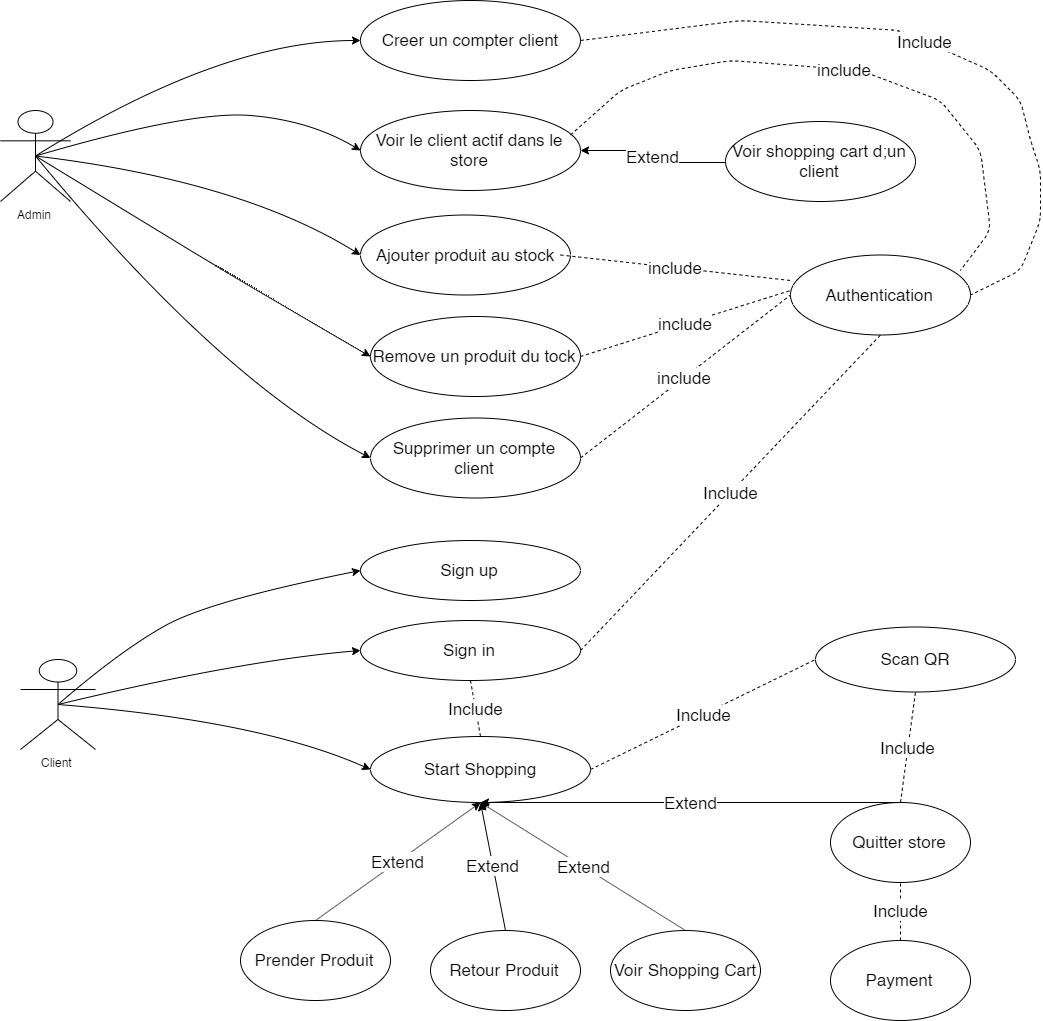

The diagram above was exported from draw.io. Its source (the exported page's mxGraphModel, read from the mxfile embedded in the PNG):
<mxGraphModel dx="1696" dy="1624" grid="1" gridSize="10" guides="1" tooltips="1" connect="1" arrows="1" fold="1" page="1" pageScale="1" pageWidth="1100" pageHeight="850" background="#ffffff" math="0" shadow="0">
  <root>
    <mxCell id="0" />
    <mxCell id="1" parent="0" />
    <mxCell id="fFmc6EjA6v-O8pL0-yeT-1" value="Admin&lt;br&gt;" style="shape=umlActor;verticalLabelPosition=bottom;labelBackgroundColor=#ffffff;verticalAlign=top;html=1;outlineConnect=0;" vertex="1" parent="1">
      <mxGeometry x="20" y="-720" width="70" height="91" as="geometry" />
    </mxCell>
    <mxCell id="fFmc6EjA6v-O8pL0-yeT-3" value="Client" style="shape=umlActor;verticalLabelPosition=bottom;labelBackgroundColor=#ffffff;verticalAlign=top;html=1;outlineConnect=0;" vertex="1" parent="1">
      <mxGeometry x="40" y="-171" width="75" height="90" as="geometry" />
    </mxCell>
    <mxCell id="fFmc6EjA6v-O8pL0-yeT-10" value="&lt;font style=&quot;font-size: 17px&quot;&gt;Creer un compter client&lt;/font&gt;" style="ellipse;whiteSpace=wrap;html=1;" vertex="1" parent="1">
      <mxGeometry x="380" y="-830" width="220" height="80" as="geometry" />
    </mxCell>
    <mxCell id="fFmc6EjA6v-O8pL0-yeT-11" value="Voir le client actif dans le store" style="ellipse;whiteSpace=wrap;html=1;fontSize=17;" vertex="1" parent="1">
      <mxGeometry x="380" y="-720" width="220" height="80" as="geometry" />
    </mxCell>
    <mxCell id="fFmc6EjA6v-O8pL0-yeT-12" value="Ajouter produit au stock&lt;br&gt;" style="ellipse;whiteSpace=wrap;html=1;fontSize=17;" vertex="1" parent="1">
      <mxGeometry x="380" y="-615.5" width="210" height="80" as="geometry" />
    </mxCell>
    <mxCell id="fFmc6EjA6v-O8pL0-yeT-13" value="Remove un produit du tock" style="ellipse;whiteSpace=wrap;html=1;fontSize=17;" vertex="1" parent="1">
      <mxGeometry x="390" y="-514" width="210" height="80" as="geometry" />
    </mxCell>
    <mxCell id="fFmc6EjA6v-O8pL0-yeT-14" value="Supprimer un compte client" style="ellipse;whiteSpace=wrap;html=1;fontSize=17;" vertex="1" parent="1">
      <mxGeometry x="390" y="-412.5" width="210" height="80" as="geometry" />
    </mxCell>
    <mxCell id="fFmc6EjA6v-O8pL0-yeT-16" value="" style="curved=1;endArrow=classic;html=1;fontSize=17;exitX=0.5;exitY=0.5;exitDx=0;exitDy=0;exitPerimeter=0;entryX=0;entryY=0.5;entryDx=0;entryDy=0;" edge="1" parent="1" source="fFmc6EjA6v-O8pL0-yeT-1" target="fFmc6EjA6v-O8pL0-yeT-10">
      <mxGeometry width="50" height="50" relative="1" as="geometry">
        <mxPoint x="140" y="-640" as="sourcePoint" />
        <mxPoint x="190" y="-690" as="targetPoint" />
        <Array as="points">
          <mxPoint x="240" y="-790" />
        </Array>
      </mxGeometry>
    </mxCell>
    <mxCell id="fFmc6EjA6v-O8pL0-yeT-20" value="" style="curved=1;endArrow=classic;html=1;fontSize=17;entryX=0;entryY=0.5;entryDx=0;entryDy=0;exitX=0.5;exitY=0.5;exitDx=0;exitDy=0;exitPerimeter=0;" edge="1" parent="1" source="fFmc6EjA6v-O8pL0-yeT-1" target="fFmc6EjA6v-O8pL0-yeT-11">
      <mxGeometry width="50" height="50" relative="1" as="geometry">
        <mxPoint x="90" y="-680" as="sourcePoint" />
        <mxPoint x="360" y="-710" as="targetPoint" />
        <Array as="points">
          <mxPoint x="210" y="-720" />
          <mxPoint x="330" y="-710" />
        </Array>
      </mxGeometry>
    </mxCell>
    <mxCell id="fFmc6EjA6v-O8pL0-yeT-21" value="" style="curved=1;endArrow=classic;html=1;fontSize=17;exitX=0.5;exitY=0.5;exitDx=0;exitDy=0;exitPerimeter=0;entryX=0;entryY=0.5;entryDx=0;entryDy=0;" edge="1" parent="1" source="fFmc6EjA6v-O8pL0-yeT-1" target="fFmc6EjA6v-O8pL0-yeT-12">
      <mxGeometry width="50" height="50" relative="1" as="geometry">
        <mxPoint x="200" y="-560" as="sourcePoint" />
        <mxPoint x="250" y="-610" as="targetPoint" />
        <Array as="points">
          <mxPoint x="260" y="-650" />
        </Array>
      </mxGeometry>
    </mxCell>
    <mxCell id="fFmc6EjA6v-O8pL0-yeT-23" value="" style="curved=1;endArrow=classic;html=1;fontSize=17;exitX=0.5;exitY=0.5;exitDx=0;exitDy=0;exitPerimeter=0;entryX=0;entryY=0.5;entryDx=0;entryDy=0;" edge="1" parent="1" source="fFmc6EjA6v-O8pL0-yeT-1" target="fFmc6EjA6v-O8pL0-yeT-13">
      <mxGeometry width="50" height="50" relative="1" as="geometry">
        <mxPoint x="130" y="-520" as="sourcePoint" />
        <mxPoint x="390" y="-490" as="targetPoint" />
        <Array as="points">
          <mxPoint x="210" y="-580" />
          <mxPoint x="260" y="-550" />
        </Array>
      </mxGeometry>
    </mxCell>
    <mxCell id="fFmc6EjA6v-O8pL0-yeT-25" value="" style="curved=1;endArrow=classic;html=1;fontSize=17;exitX=0.5;exitY=0.5;exitDx=0;exitDy=0;exitPerimeter=0;entryX=0;entryY=0.5;entryDx=0;entryDy=0;" edge="1" parent="1" source="fFmc6EjA6v-O8pL0-yeT-1" target="fFmc6EjA6v-O8pL0-yeT-14">
      <mxGeometry width="50" height="50" relative="1" as="geometry">
        <mxPoint x="70" y="-540" as="sourcePoint" />
        <mxPoint x="270" y="-440" as="targetPoint" />
        <Array as="points">
          <mxPoint x="240" y="-450" />
        </Array>
      </mxGeometry>
    </mxCell>
    <mxCell id="fFmc6EjA6v-O8pL0-yeT-31" value="Extend" style="edgeStyle=orthogonalEdgeStyle;rounded=0;orthogonalLoop=1;jettySize=auto;html=1;exitX=0;exitY=0.5;exitDx=0;exitDy=0;entryX=1;entryY=0.5;entryDx=0;entryDy=0;fontSize=17;" edge="1" parent="1" source="fFmc6EjA6v-O8pL0-yeT-28" target="fFmc6EjA6v-O8pL0-yeT-11">
      <mxGeometry relative="1" as="geometry" />
    </mxCell>
    <mxCell id="fFmc6EjA6v-O8pL0-yeT-28" value="Voir shopping cart d;un client" style="ellipse;whiteSpace=wrap;html=1;fontSize=17;" vertex="1" parent="1">
      <mxGeometry x="745" y="-709" width="190" height="80" as="geometry" />
    </mxCell>
    <mxCell id="fFmc6EjA6v-O8pL0-yeT-29" value="Authentication" style="ellipse;whiteSpace=wrap;html=1;fontSize=17;" vertex="1" parent="1">
      <mxGeometry x="810" y="-575.5" width="180" height="80" as="geometry" />
    </mxCell>
    <mxCell id="fFmc6EjA6v-O8pL0-yeT-33" value="include" style="endArrow=none;dashed=1;html=1;fontSize=17;entryX=0;entryY=0.5;entryDx=0;entryDy=0;exitX=1;exitY=0.5;exitDx=0;exitDy=0;" edge="1" parent="1" source="fFmc6EjA6v-O8pL0-yeT-14" target="fFmc6EjA6v-O8pL0-yeT-29">
      <mxGeometry width="50" height="50" relative="1" as="geometry">
        <mxPoint x="600" y="-322.5" as="sourcePoint" />
        <mxPoint x="670.7106781186548" y="-372.5" as="targetPoint" />
      </mxGeometry>
    </mxCell>
    <mxCell id="fFmc6EjA6v-O8pL0-yeT-34" value="include" style="endArrow=none;dashed=1;html=1;fontSize=17;exitX=1;exitY=0.5;exitDx=0;exitDy=0;" edge="1" parent="1" source="fFmc6EjA6v-O8pL0-yeT-13">
      <mxGeometry width="50" height="50" relative="1" as="geometry">
        <mxPoint x="610" y="-362.5" as="sourcePoint" />
        <mxPoint x="810" y="-540" as="targetPoint" />
      </mxGeometry>
    </mxCell>
    <mxCell id="fFmc6EjA6v-O8pL0-yeT-35" value="include" style="endArrow=none;dashed=1;html=1;fontSize=17;exitX=1;exitY=0.5;exitDx=0;exitDy=0;" edge="1" parent="1">
      <mxGeometry width="50" height="50" relative="1" as="geometry">
        <mxPoint x="580" y="-575.5" as="sourcePoint" />
        <mxPoint x="810" y="-550" as="targetPoint" />
      </mxGeometry>
    </mxCell>
    <mxCell id="fFmc6EjA6v-O8pL0-yeT-38" value="include" style="endArrow=none;dashed=1;html=1;fontSize=17;exitX=1;exitY=0.5;exitDx=0;exitDy=0;entryX=0.944;entryY=0.194;entryDx=0;entryDy=0;entryPerimeter=0;" edge="1" parent="1" target="fFmc6EjA6v-O8pL0-yeT-29">
      <mxGeometry width="50" height="50" relative="1" as="geometry">
        <mxPoint x="590" y="-695.5" as="sourcePoint" />
        <mxPoint x="1050" y="-720" as="targetPoint" />
        <Array as="points">
          <mxPoint x="640" y="-740" />
          <mxPoint x="690" y="-760" />
          <mxPoint x="750" y="-770" />
          <mxPoint x="880" y="-760" />
          <mxPoint x="960" y="-730" />
          <mxPoint x="1000" y="-680" />
          <mxPoint x="1010" y="-600" />
        </Array>
      </mxGeometry>
    </mxCell>
    <mxCell id="fFmc6EjA6v-O8pL0-yeT-40" value="Include" style="endArrow=none;dashed=1;html=1;fontSize=17;exitX=1;exitY=0.5;exitDx=0;exitDy=0;entryX=1;entryY=0.5;entryDx=0;entryDy=0;" edge="1" parent="1" source="fFmc6EjA6v-O8pL0-yeT-10" target="fFmc6EjA6v-O8pL0-yeT-29">
      <mxGeometry width="50" height="50" relative="1" as="geometry">
        <mxPoint x="690" y="-790" as="sourcePoint" />
        <mxPoint x="1040" y="-810" as="targetPoint" />
        <Array as="points">
          <mxPoint x="760" y="-810" />
          <mxPoint x="920" y="-800" />
          <mxPoint x="1010" y="-760" />
          <mxPoint x="1040" y="-730" />
          <mxPoint x="1050" y="-690" />
          <mxPoint x="1060" y="-660" />
          <mxPoint x="1060" y="-610" />
          <mxPoint x="1040" y="-560" />
        </Array>
      </mxGeometry>
    </mxCell>
    <mxCell id="fFmc6EjA6v-O8pL0-yeT-46" value="Sign up" style="ellipse;whiteSpace=wrap;html=1;fontSize=17;" vertex="1" parent="1">
      <mxGeometry x="380" y="-290" width="220" height="60" as="geometry" />
    </mxCell>
    <mxCell id="fFmc6EjA6v-O8pL0-yeT-51" value="Sign in" style="ellipse;whiteSpace=wrap;html=1;fontSize=17;" vertex="1" parent="1">
      <mxGeometry x="380" y="-210" width="220" height="60" as="geometry" />
    </mxCell>
    <mxCell id="fFmc6EjA6v-O8pL0-yeT-53" value="Start Shopping" style="ellipse;whiteSpace=wrap;html=1;fontSize=17;" vertex="1" parent="1">
      <mxGeometry x="390" y="-94" width="220" height="66" as="geometry" />
    </mxCell>
    <mxCell id="fFmc6EjA6v-O8pL0-yeT-54" value="Scan QR" style="ellipse;whiteSpace=wrap;html=1;fontSize=17;" vertex="1" parent="1">
      <mxGeometry x="835" y="-203.5" width="200" height="65" as="geometry" />
    </mxCell>
    <mxCell id="fFmc6EjA6v-O8pL0-yeT-58" value="Include" style="endArrow=none;dashed=1;html=1;fontSize=17;exitX=1;exitY=0.5;exitDx=0;exitDy=0;entryX=0.5;entryY=1;entryDx=0;entryDy=0;" edge="1" parent="1" source="fFmc6EjA6v-O8pL0-yeT-51" target="fFmc6EjA6v-O8pL0-yeT-29">
      <mxGeometry width="50" height="50" relative="1" as="geometry">
        <mxPoint x="590" y="-150" as="sourcePoint" />
        <mxPoint x="640" y="-200" as="targetPoint" />
      </mxGeometry>
    </mxCell>
    <mxCell id="fFmc6EjA6v-O8pL0-yeT-61" value="" style="curved=1;endArrow=classic;html=1;fontSize=17;exitX=0.5;exitY=0.5;exitDx=0;exitDy=0;exitPerimeter=0;entryX=0;entryY=0.5;entryDx=0;entryDy=0;" edge="1" parent="1" source="fFmc6EjA6v-O8pL0-yeT-3" target="fFmc6EjA6v-O8pL0-yeT-46">
      <mxGeometry width="50" height="50" relative="1" as="geometry">
        <mxPoint x="100" y="-110" as="sourcePoint" />
        <mxPoint x="150" y="-160" as="targetPoint" />
        <Array as="points">
          <mxPoint x="140" y="-180" />
          <mxPoint x="230" y="-230" />
        </Array>
      </mxGeometry>
    </mxCell>
    <mxCell id="fFmc6EjA6v-O8pL0-yeT-64" value="" style="curved=1;endArrow=classic;html=1;fontSize=17;entryX=0;entryY=0.5;entryDx=0;entryDy=0;exitX=0.5;exitY=0.5;exitDx=0;exitDy=0;exitPerimeter=0;" edge="1" parent="1" source="fFmc6EjA6v-O8pL0-yeT-3" target="fFmc6EjA6v-O8pL0-yeT-51">
      <mxGeometry width="50" height="50" relative="1" as="geometry">
        <mxPoint x="20" y="10" as="sourcePoint" />
        <mxPoint x="70" y="-40" as="targetPoint" />
        <Array as="points">
          <mxPoint x="260" y="-170" />
        </Array>
      </mxGeometry>
    </mxCell>
    <mxCell id="fFmc6EjA6v-O8pL0-yeT-66" value="" style="curved=1;endArrow=classic;html=1;fontSize=17;entryX=0;entryY=0.5;entryDx=0;entryDy=0;exitX=0.5;exitY=0.5;exitDx=0;exitDy=0;exitPerimeter=0;" edge="1" parent="1" source="fFmc6EjA6v-O8pL0-yeT-3" target="fFmc6EjA6v-O8pL0-yeT-53">
      <mxGeometry width="50" height="50" relative="1" as="geometry">
        <mxPoint x="20" y="10" as="sourcePoint" />
        <mxPoint x="70" y="-40" as="targetPoint" />
        <Array as="points">
          <mxPoint x="280" y="-110" />
        </Array>
      </mxGeometry>
    </mxCell>
    <mxCell id="fFmc6EjA6v-O8pL0-yeT-68" value="Prender Produit" style="ellipse;whiteSpace=wrap;html=1;fontSize=17;" vertex="1" parent="1">
      <mxGeometry x="260" y="90" width="150" height="80" as="geometry" />
    </mxCell>
    <mxCell id="fFmc6EjA6v-O8pL0-yeT-70" value="Retour Produit" style="ellipse;whiteSpace=wrap;html=1;fontSize=17;" vertex="1" parent="1">
      <mxGeometry x="450" y="100" width="150" height="80" as="geometry" />
    </mxCell>
    <mxCell id="fFmc6EjA6v-O8pL0-yeT-71" value="Quitter store" style="ellipse;whiteSpace=wrap;html=1;fontSize=17;" vertex="1" parent="1">
      <mxGeometry x="850" y="-28" width="140" height="80" as="geometry" />
    </mxCell>
    <mxCell id="fFmc6EjA6v-O8pL0-yeT-72" value="Extend" style="endArrow=classic;html=1;fontSize=17;entryX=0.5;entryY=1;entryDx=0;entryDy=0;exitX=0.5;exitY=0;exitDx=0;exitDy=0;" edge="1" parent="1" source="fFmc6EjA6v-O8pL0-yeT-68" target="fFmc6EjA6v-O8pL0-yeT-53">
      <mxGeometry width="50" height="50" relative="1" as="geometry">
        <mxPoint x="20" y="150" as="sourcePoint" />
        <mxPoint x="70" y="100" as="targetPoint" />
      </mxGeometry>
    </mxCell>
    <mxCell id="fFmc6EjA6v-O8pL0-yeT-73" value="Extend" style="endArrow=classic;html=1;fontSize=17;entryX=0.5;entryY=1;entryDx=0;entryDy=0;exitX=0.5;exitY=0;exitDx=0;exitDy=0;" edge="1" parent="1" source="fFmc6EjA6v-O8pL0-yeT-70" target="fFmc6EjA6v-O8pL0-yeT-53">
      <mxGeometry width="50" height="50" relative="1" as="geometry">
        <mxPoint x="560" y="-10" as="sourcePoint" />
        <mxPoint x="70" y="100" as="targetPoint" />
      </mxGeometry>
    </mxCell>
    <mxCell id="fFmc6EjA6v-O8pL0-yeT-74" value="Extend" style="endArrow=classic;html=1;fontSize=17;entryX=0.5;entryY=1;entryDx=0;entryDy=0;exitX=0.5;exitY=0;exitDx=0;exitDy=0;" edge="1" parent="1" source="fFmc6EjA6v-O8pL0-yeT-71" target="fFmc6EjA6v-O8pL0-yeT-53">
      <mxGeometry width="50" height="50" relative="1" as="geometry">
        <mxPoint x="20" y="150" as="sourcePoint" />
        <mxPoint x="70" y="100" as="targetPoint" />
      </mxGeometry>
    </mxCell>
    <mxCell id="fFmc6EjA6v-O8pL0-yeT-76" value="Voir Shopping Cart" style="ellipse;whiteSpace=wrap;html=1;fontSize=17;" vertex="1" parent="1">
      <mxGeometry x="630" y="100" width="150" height="80" as="geometry" />
    </mxCell>
    <mxCell id="fFmc6EjA6v-O8pL0-yeT-77" value="Extend" style="endArrow=classic;html=1;fontSize=17;entryX=0.5;entryY=1;entryDx=0;entryDy=0;exitX=0.5;exitY=0;exitDx=0;exitDy=0;" edge="1" parent="1" source="fFmc6EjA6v-O8pL0-yeT-76" target="fFmc6EjA6v-O8pL0-yeT-53">
      <mxGeometry width="50" height="50" relative="1" as="geometry">
        <mxPoint x="20" y="210" as="sourcePoint" />
        <mxPoint x="70" y="160" as="targetPoint" />
      </mxGeometry>
    </mxCell>
    <mxCell id="fFmc6EjA6v-O8pL0-yeT-78" value="Include" style="endArrow=none;dashed=1;html=1;fontSize=17;entryX=0;entryY=0.5;entryDx=0;entryDy=0;exitX=1;exitY=0.5;exitDx=0;exitDy=0;" edge="1" parent="1" source="fFmc6EjA6v-O8pL0-yeT-53" target="fFmc6EjA6v-O8pL0-yeT-54">
      <mxGeometry width="50" height="50" relative="1" as="geometry">
        <mxPoint x="20" y="210" as="sourcePoint" />
        <mxPoint x="70" y="160" as="targetPoint" />
      </mxGeometry>
    </mxCell>
    <mxCell id="fFmc6EjA6v-O8pL0-yeT-80" value="Include" style="endArrow=none;dashed=1;html=1;fontSize=17;entryX=0.5;entryY=1;entryDx=0;entryDy=0;exitX=0.5;exitY=0;exitDx=0;exitDy=0;" edge="1" parent="1" source="fFmc6EjA6v-O8pL0-yeT-71" target="fFmc6EjA6v-O8pL0-yeT-54">
      <mxGeometry width="50" height="50" relative="1" as="geometry">
        <mxPoint x="880" y="40" as="sourcePoint" />
        <mxPoint x="70" y="160" as="targetPoint" />
      </mxGeometry>
    </mxCell>
    <mxCell id="fFmc6EjA6v-O8pL0-yeT-81" value="Payment" style="ellipse;whiteSpace=wrap;html=1;fontSize=17;" vertex="1" parent="1">
      <mxGeometry x="850" y="110" width="140" height="80" as="geometry" />
    </mxCell>
    <mxCell id="fFmc6EjA6v-O8pL0-yeT-82" value="Include" style="endArrow=none;dashed=1;html=1;fontSize=17;exitX=0.5;exitY=0;exitDx=0;exitDy=0;entryX=0.5;entryY=1;entryDx=0;entryDy=0;" edge="1" parent="1" source="fFmc6EjA6v-O8pL0-yeT-81" target="fFmc6EjA6v-O8pL0-yeT-71">
      <mxGeometry width="50" height="50" relative="1" as="geometry">
        <mxPoint x="890" y="60" as="sourcePoint" />
        <mxPoint x="900" y="220" as="targetPoint" />
      </mxGeometry>
    </mxCell>
    <mxCell id="fFmc6EjA6v-O8pL0-yeT-84" value="Include" style="endArrow=none;dashed=1;html=1;fontSize=17;entryX=0.5;entryY=1;entryDx=0;entryDy=0;exitX=0.5;exitY=0;exitDx=0;exitDy=0;" edge="1" parent="1" source="fFmc6EjA6v-O8pL0-yeT-53" target="fFmc6EjA6v-O8pL0-yeT-51">
      <mxGeometry width="50" height="50" relative="1" as="geometry">
        <mxPoint x="20" y="410" as="sourcePoint" />
        <mxPoint x="70" y="360" as="targetPoint" />
      </mxGeometry>
    </mxCell>
  </root>
</mxGraphModel>